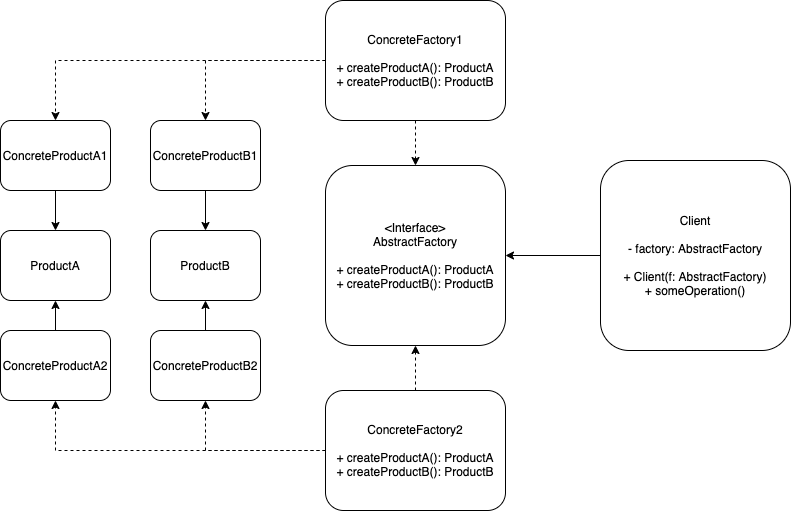

The diagram above was exported from draw.io. Its source (the exported page's mxGraphModel, read from the mxfile embedded in the PNG):
<mxGraphModel dx="897" dy="860" grid="1" gridSize="10" guides="1" tooltips="1" connect="1" arrows="1" fold="1" page="1" pageScale="1" pageWidth="850" pageHeight="1100" math="0" shadow="0">
  <root>
    <mxCell id="0" />
    <mxCell id="1" parent="0" />
    <mxCell id="32" style="edgeStyle=orthogonalEdgeStyle;rounded=0;orthogonalLoop=1;jettySize=auto;html=1;exitX=0;exitY=0.5;exitDx=0;exitDy=0;entryX=1;entryY=0.5;entryDx=0;entryDy=0;" edge="1" parent="1" source="25" target="28">
      <mxGeometry relative="1" as="geometry" />
    </mxCell>
    <mxCell id="25" value="Client&lt;br&gt;&lt;br&gt;- factory: AbstractFactory&lt;br&gt;&lt;br&gt;+ Client(f: AbstractFactory)&lt;br&gt;+ someOperation()" style="rounded=1;whiteSpace=wrap;html=1;" parent="1" vertex="1">
      <mxGeometry x="610" y="400" width="190" height="190" as="geometry" />
    </mxCell>
    <mxCell id="28" value="&amp;lt;Interface&amp;gt;&lt;br&gt;AbstractFactory&lt;br&gt;&lt;br&gt;+ createProductA(): ProductA&lt;br&gt;+&amp;nbsp;createProductB(): ProductB" style="rounded=1;whiteSpace=wrap;html=1;" parent="1" vertex="1">
      <mxGeometry x="335" y="405" width="180" height="180" as="geometry" />
    </mxCell>
    <mxCell id="36" style="edgeStyle=orthogonalEdgeStyle;rounded=0;orthogonalLoop=1;jettySize=auto;html=1;exitX=0.5;exitY=1;exitDx=0;exitDy=0;entryX=0.5;entryY=0;entryDx=0;entryDy=0;dashed=1;" edge="1" parent="1" source="34" target="28">
      <mxGeometry relative="1" as="geometry" />
    </mxCell>
    <mxCell id="50" style="edgeStyle=orthogonalEdgeStyle;rounded=0;orthogonalLoop=1;jettySize=auto;html=1;exitX=0;exitY=0.5;exitDx=0;exitDy=0;entryX=0.5;entryY=0;entryDx=0;entryDy=0;dashed=1;" edge="1" parent="1" source="34" target="40">
      <mxGeometry relative="1" as="geometry" />
    </mxCell>
    <mxCell id="51" style="edgeStyle=orthogonalEdgeStyle;rounded=0;orthogonalLoop=1;jettySize=auto;html=1;exitX=0;exitY=0.5;exitDx=0;exitDy=0;entryX=0.5;entryY=0;entryDx=0;entryDy=0;dashed=1;" edge="1" parent="1" source="34" target="41">
      <mxGeometry relative="1" as="geometry" />
    </mxCell>
    <mxCell id="34" value="ConcreteFactory1&lt;br&gt;&lt;br&gt;+ createProductA(): ProductA&lt;br&gt;+&amp;nbsp;createProductB(): ProductB" style="rounded=1;whiteSpace=wrap;html=1;" vertex="1" parent="1">
      <mxGeometry x="335" y="240" width="180" height="120" as="geometry" />
    </mxCell>
    <mxCell id="37" style="edgeStyle=orthogonalEdgeStyle;rounded=0;orthogonalLoop=1;jettySize=auto;html=1;exitX=0.5;exitY=0;exitDx=0;exitDy=0;entryX=0.5;entryY=1;entryDx=0;entryDy=0;dashed=1;" edge="1" parent="1" source="35" target="28">
      <mxGeometry relative="1" as="geometry" />
    </mxCell>
    <mxCell id="52" style="edgeStyle=orthogonalEdgeStyle;rounded=0;orthogonalLoop=1;jettySize=auto;html=1;exitX=0;exitY=0.5;exitDx=0;exitDy=0;entryX=0.5;entryY=1;entryDx=0;entryDy=0;dashed=1;" edge="1" parent="1" source="35" target="43">
      <mxGeometry relative="1" as="geometry" />
    </mxCell>
    <mxCell id="53" style="edgeStyle=orthogonalEdgeStyle;rounded=0;orthogonalLoop=1;jettySize=auto;html=1;exitX=0;exitY=0.5;exitDx=0;exitDy=0;entryX=0.5;entryY=1;entryDx=0;entryDy=0;dashed=1;" edge="1" parent="1" source="35" target="42">
      <mxGeometry relative="1" as="geometry" />
    </mxCell>
    <mxCell id="35" value="ConcreteFactory2&lt;br&gt;&lt;br&gt;+ createProductA(): ProductA&lt;br&gt;+&amp;nbsp;createProductB(): ProductB" style="rounded=1;whiteSpace=wrap;html=1;" vertex="1" parent="1">
      <mxGeometry x="335" y="630" width="180" height="120" as="geometry" />
    </mxCell>
    <mxCell id="46" style="edgeStyle=orthogonalEdgeStyle;rounded=0;orthogonalLoop=1;jettySize=auto;html=1;exitX=0.5;exitY=1;exitDx=0;exitDy=0;entryX=0.5;entryY=0;entryDx=0;entryDy=0;" edge="1" parent="1" source="40" target="44">
      <mxGeometry relative="1" as="geometry" />
    </mxCell>
    <mxCell id="40" value="ConcreteProductA1" style="rounded=1;whiteSpace=wrap;html=1;" vertex="1" parent="1">
      <mxGeometry x="10" y="360" width="110" height="70" as="geometry" />
    </mxCell>
    <mxCell id="49" style="edgeStyle=orthogonalEdgeStyle;rounded=0;orthogonalLoop=1;jettySize=auto;html=1;exitX=0.5;exitY=1;exitDx=0;exitDy=0;entryX=0.5;entryY=0;entryDx=0;entryDy=0;" edge="1" parent="1" source="41" target="45">
      <mxGeometry relative="1" as="geometry" />
    </mxCell>
    <mxCell id="41" value="ConcreteProductB1" style="rounded=1;whiteSpace=wrap;html=1;" vertex="1" parent="1">
      <mxGeometry x="160" y="360" width="110" height="70" as="geometry" />
    </mxCell>
    <mxCell id="47" style="edgeStyle=orthogonalEdgeStyle;rounded=0;orthogonalLoop=1;jettySize=auto;html=1;exitX=0.5;exitY=0;exitDx=0;exitDy=0;entryX=0.5;entryY=1;entryDx=0;entryDy=0;" edge="1" parent="1" source="42" target="44">
      <mxGeometry relative="1" as="geometry" />
    </mxCell>
    <mxCell id="42" value="ConcreteProductA2" style="rounded=1;whiteSpace=wrap;html=1;" vertex="1" parent="1">
      <mxGeometry x="10" y="570" width="110" height="70" as="geometry" />
    </mxCell>
    <mxCell id="48" style="edgeStyle=orthogonalEdgeStyle;rounded=0;orthogonalLoop=1;jettySize=auto;html=1;exitX=0.5;exitY=0;exitDx=0;exitDy=0;entryX=0.5;entryY=1;entryDx=0;entryDy=0;" edge="1" parent="1" source="43" target="45">
      <mxGeometry relative="1" as="geometry" />
    </mxCell>
    <mxCell id="43" value="ConcreteProductB2" style="rounded=1;whiteSpace=wrap;html=1;" vertex="1" parent="1">
      <mxGeometry x="160" y="570" width="110" height="70" as="geometry" />
    </mxCell>
    <mxCell id="44" value="ProductA" style="rounded=1;whiteSpace=wrap;html=1;" vertex="1" parent="1">
      <mxGeometry x="10" y="470" width="110" height="70" as="geometry" />
    </mxCell>
    <mxCell id="45" value="ProductB" style="rounded=1;whiteSpace=wrap;html=1;" vertex="1" parent="1">
      <mxGeometry x="160" y="470" width="110" height="70" as="geometry" />
    </mxCell>
  </root>
</mxGraphModel>